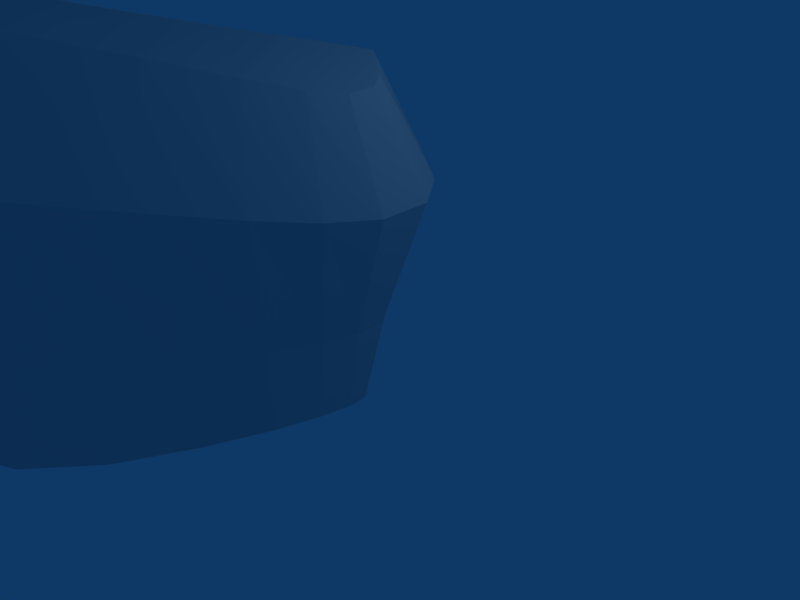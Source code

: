 # Source: paeyrae.blend  (saved by Blender 2.49.0; exported with 4.5.12 LTS)
import bpy
from mathutils import Matrix  # noqa: F401  (used for matrix-valued properties, if any)

bpy.ops.wm.read_factory_settings(use_empty=True)
scene = bpy.context.scene
scene.name = 'Scene'

# ---- collections
col_collection_1 = bpy.data.collections.new('Collection 1'); scene.collection.children.link(col_collection_1)

# ---- world
world_world = bpy.data.worlds.new('World'); scene.world = world_world
world_world.color = (0.05656, 0.2208, 0.4)
world_world.use_sun_shadow = False
world_world.sun_shadow_jitter_overblur = 0.0
world_world.cycles.sampling_method = 'MANUAL'
world_world.cycles.sample_map_resolution = 256

# ---- cameras
cam_camera = bpy.data.cameras.new('Camera')
cam_camera.passepartout_alpha = 0.2
cam_camera.clip_end = 100.0
cam_camera.lens = 35.0
cam_camera.ortho_scale = 7.314
cam_camera.show_passepartout = False
cam_camera.show_safe_areas = True
cam_camera.dof.focus_distance = 0.0
cam_camera.dof.aperture_fstop = 128.0

# ---- lights
light_spot = bpy.data.lights.new('Spot', 'POINT')
light_spot.transmission_factor = 0.0
light_spot.cutoff_distance = 30.0
light_spot.energy = 100.0
light_spot.shadow_buffer_clip_start = 1.001
light_spot.shadow_soft_size = 1.0
light_spot.shadow_maximum_resolution = 0.006
light_spot.use_absolute_resolution = True
light_spot.cycles.use_multiple_importance_sampling = False

# ---- meshes
me_mesh_002 = bpy.data.meshes.new('Mesh.002')
me_mesh_002.from_pydata([(-1.707, -1.098, -0.2103), (-1.344, -0.7192, -0.342), (-1.62, -1.169, 0.2638), (-1.276, -0.8111, 0.2099), (-0.9408, -0.5172, -0.454), (-0.903, -0.6241, 0.1647), (-0.5098, -0.4234, -0.5345), (-0.4911, -0.5345, 0.1309), (-0.06155, -0.3696, -0.5749), (-0.04482, -0.4809, 0.1134), (0.3928, -0.2875, -0.5709), (0.4239, -0.3962, 0.1164), (0.8421, -0.1088, -0.5224), (0.8991, -0.2072, 0.1418), (1.275, 0.2348, -0.4336), (1.353, 0.1524, 0.1871), (1.63, 0.628, -0.3302), (1.716, 0.555, 0.2382), (1.865, 0.9213, -0.2464), (1.957, 0.8555, 0.2793), (2.0, 1.131, -0.1928), (2.101, 1.08, 0.3067), (2.056, 1.275, -0.1698), (2.169, 1.257, 0.3204), (2.051, 1.368, -0.1717), (2.162, 1.408, 0.3188), (2.006, 1.429, -0.1904), (2.085, 1.511, 0.3036), (1.942, 1.472, -0.2167), (1.907, 1.631, 0.2703), (1.942, 1.472, -0.2167), (1.777, 1.201, -0.2794), (1.907, 1.631, 0.2703), (1.682, 1.262, 0.2328), (1.601, 0.9371, -0.3397), (1.51, 1.003, 0.2076), (1.405, 0.6862, -0.3991), (1.32, 0.7607, 0.1832), (1.177, 0.4554, -0.4575), (1.102, 0.5402, 0.1595), (0.9061, 0.2511, -0.5118), (0.8455, 0.3464, 0.1378), (0.5831, 0.08021, -0.5558), (0.5384, 0.1839, 0.1204), (0.1967, -0.05076, -0.5782), (0.1677, 0.05821, 0.112), (-0.2201, -0.1322, -0.5657), (-0.2367, -0.02079, 0.1185), (-0.6163, -0.1736, -0.5184), (-0.6259, -0.06148, 0.1401), (-0.9754, -0.1973, -0.4458), (-0.9843, -0.08511, 0.1733), (-1.281, -0.2254, -0.3618), (-1.299, -0.1141, 0.2131), (-1.515, -0.2801, -0.2833), (-1.562, -0.1755, 0.254), (-1.663, -0.3837, -0.2278), (-1.762, -0.3157, 0.2896), (-1.707, -0.5584, -0.2103), (-1.818, -0.5375, 0.3003), (-1.738, -0.808, -0.1975), (-1.849, -0.7829, 0.3063), (-1.832, -1.087, -0.1584), (-1.937, -1.047, 0.3241), (-1.943, -1.343, -0.1091), (-2.046, -1.297, 0.3471), (-2.03, -1.525, -0.06898), (-2.134, -1.482, 0.3666), (-2.048, -1.579, -0.06028), (-2.381, -2.213, 0.4252), (-1.955, -1.454, -0.1038), (-1.864, -1.52, 0.3093), (-1.707, -1.098, -0.2103), (-1.62, -1.169, 0.2638), (-1.62, -1.169, 0.2638), (-1.276, -0.8111, 0.2099), (-1.426, -1.328, 1.143), (-1.125, -1.015, 1.185), (-0.903, -0.6241, 0.1647), (-0.8191, -0.8617, 1.219), (-0.4911, -0.5345, 0.1309), (-0.4495, -0.7813, 1.247), (-0.04482, -0.4809, 0.1134), (-0.007643, -0.7282, 1.262), (0.4239, -0.3962, 0.1164), (0.493, -0.6377, 1.256), (0.8991, -0.2072, 0.1418), (1.026, -0.4259, 1.223), (1.353, 0.1524, 0.1871), (1.524, -0.03052, 1.165), (1.716, 0.555, 0.2382), (1.907, 0.393, 1.105), (1.957, 0.8555, 0.2793), (2.16, 0.7093, 1.057), (2.101, 1.08, 0.3067), (2.325, 0.9664, 1.022), (2.169, 1.257, 0.3204), (2.422, 1.216, 1.0), (2.162, 1.408, 0.3188), (2.407, 1.496, 1.003), (2.085, 1.511, 0.3036), (2.26, 1.694, 1.036), (1.907, 1.631, 0.2703), (1.829, 1.985, 1.118), (1.907, 1.631, 0.2703), (1.682, 1.262, 0.2328), (1.829, 1.985, 1.118), (1.471, 1.396, 1.173), (1.51, 1.003, 0.2076), (1.307, 1.149, 1.193), (1.32, 0.7607, 0.1832), (1.132, 0.9262, 1.212), (1.102, 0.5402, 0.1595), (0.9371, 0.7288, 1.23), (0.8455, 0.3464, 0.1378), (0.7109, 0.5579, 1.246), (0.5384, 0.1839, 0.1204), (0.4392, 0.4142, 1.258), (0.1677, 0.05821, 0.112), (0.1033, 0.3004, 1.263), (-0.2367, -0.02079, 0.1185), (-0.2738, 0.2267, 1.255), (-0.6259, -0.06148, 0.1401), (-0.6471, 0.1877, 1.233), (-0.9843, -0.08511, 0.1733), (-1.004, 0.1641, 1.199), (-1.299, -0.1141, 0.2131), (-1.339, 0.1333, 1.156), (-1.562, -0.1755, 0.254), (-1.666, 0.05692, 1.103), (-1.762, -0.3157, 0.2896), (-1.982, -0.1646, 1.042), (-1.818, -0.5375, 0.3003), (-2.064, -0.4912, 1.024), (-1.849, -0.7829, 0.3063), (-2.094, -0.727, 1.017), (-1.937, -1.047, 0.3241), (-2.17, -0.9571, 1.0), (-2.046, -1.297, 0.3471), (-2.273, -1.193, 0.9761), (-2.134, -1.482, 0.3666), (-2.366, -1.388, 0.9533), (-2.381, -2.213, 0.4252), (-3.12, -3.621, 0.7378), (-1.864, -1.52, 0.3093), (-1.661, -1.666, 1.104), (-1.62, -1.169, 0.2638), (-1.426, -1.328, 1.143), (-1.426, -1.328, 1.143), (-1.125, -1.015, 1.185), (-1.62, -1.169, 1.62), (-1.276, -0.8111, 1.738), (-0.8191, -0.8617, 1.219), (-0.903, -0.6241, 1.838), (-0.4495, -0.7813, 1.247), (-0.4911, -0.5345, 1.912), (-0.007643, -0.7282, 1.262), (-0.04482, -0.4809, 1.951), (0.493, -0.6377, 1.256), (0.4239, -0.3962, 1.944), (1.026, -0.4259, 1.223), (0.8991, -0.2072, 1.888), (1.524, -0.03052, 1.165), (1.353, 0.1524, 1.788), (1.907, 0.393, 1.105), (1.716, 0.555, 1.676), (2.16, 0.7093, 1.057), (1.957, 0.8555, 1.586), (2.325, 0.9664, 1.022), (2.101, 1.08, 1.525), (2.422, 1.216, 1.0), (2.169, 1.257, 1.495), (2.407, 1.496, 1.003), (2.162, 1.408, 1.499), (2.26, 1.694, 1.036), (2.085, 1.511, 1.532), (1.829, 1.985, 1.118), (1.907, 1.631, 1.605), (1.829, 1.985, 1.118), (1.471, 1.396, 1.173), (1.907, 1.631, 1.605), (1.682, 1.262, 1.688), (1.307, 1.149, 1.193), (1.51, 1.003, 1.743), (1.132, 0.9262, 1.212), (1.32, 0.7607, 1.797), (0.9371, 0.7288, 1.23), (1.102, 0.5402, 1.849), (0.7109, 0.5579, 1.246), (0.8455, 0.3464, 1.897), (0.4392, 0.4142, 1.258), (0.5384, 0.1839, 1.935), (0.1033, 0.3004, 1.263), (0.1677, 0.05821, 1.954), (-0.2738, 0.2267, 1.255), (-0.2367, -0.02079, 1.939), (-0.6471, 0.1877, 1.233), (-0.6259, -0.06148, 1.892), (-1.004, 0.1641, 1.199), (-0.9843, -0.08511, 1.819), (-1.339, 0.1333, 1.156), (-1.299, -0.1141, 1.731), (-1.666, 0.05692, 1.103), (-1.562, -0.1755, 1.641), (-1.982, -0.1646, 1.042), (-1.762, -0.3157, 1.563), (-2.064, -0.4912, 1.024), (-1.818, -0.5375, 1.539), (-2.094, -0.727, 1.017), (-1.849, -0.7829, 1.526), (-2.17, -0.9571, 1.0), (-1.937, -1.047, 1.487), (-2.273, -1.193, 0.9761), (-2.046, -1.297, 1.436), (-2.366, -1.388, 0.9533), (-2.134, -1.482, 1.393), (-3.12, -3.621, 0.7378), (-2.381, -2.213, 1.265), (-1.661, -1.666, 1.104), (-1.864, -1.52, 1.52), (-1.426, -1.328, 1.143), (-1.62, -1.169, 1.62), (-2.134, -1.482, 1.393), (-2.381, -2.213, 1.265), (-1.864, -1.52, 1.52), (-2.046, -1.297, 1.436), (-1.62, -1.169, 1.62), (-1.937, -1.047, 1.487), (2.085, 1.511, 1.532), (1.907, 1.631, 1.605), (1.682, 1.262, 1.688), (-1.849, -0.7829, 1.526), (-1.276, -0.8111, 1.738), (-1.818, -0.5375, 1.539), (2.162, 1.408, 1.499), (2.169, 1.257, 1.495), (2.101, 1.08, 1.525), (1.957, 0.8555, 1.586), (1.51, 1.003, 1.743), (1.716, 0.555, 1.676), (1.32, 0.7607, 1.797), (1.353, 0.1524, 1.788), (1.102, 0.5402, 1.849), (0.8455, 0.3464, 1.897), (0.8991, -0.2072, 1.888), (0.5384, 0.1839, 1.935), (0.4239, -0.3962, 1.944), (0.1677, 0.05821, 1.954), (-0.04482, -0.4809, 1.951), (-0.2367, -0.02079, 1.939), (-0.4911, -0.5345, 1.912), (-0.6259, -0.06148, 1.892), (-0.903, -0.6241, 1.838), (-0.9843, -0.08511, 1.819), (-1.299, -0.1141, 1.731), (-1.562, -0.1755, 1.641), (-1.762, -0.3157, 1.563), (-2.03, -1.525, -0.06898), (-1.955, -1.454, -0.1038), (-2.048, -1.579, -0.06028), (-1.943, -1.343, -0.1091), (-1.707, -1.098, -0.2103), (-1.832, -1.087, -0.1584), (-1.738, -0.808, -0.1975), (-1.344, -0.7192, -0.342), (-1.707, -0.5584, -0.2103), (2.006, 1.429, -0.1904), (1.777, 1.201, -0.2794), (1.942, 1.472, -0.2167), (2.051, 1.368, -0.1717), (2.056, 1.275, -0.1698), (2.0, 1.131, -0.1928), (1.865, 0.9213, -0.2464), (1.601, 0.9371, -0.3397), (1.63, 0.628, -0.3302), (1.405, 0.6862, -0.3991), (1.275, 0.2348, -0.4336), (1.177, 0.4554, -0.4575), (0.9061, 0.2511, -0.5118), (0.8421, -0.1088, -0.5224), (0.5831, 0.08021, -0.5558), (0.3928, -0.2875, -0.5709), (0.1967, -0.05076, -0.5782), (-0.06155, -0.3696, -0.5749), (-0.2201, -0.1322, -0.5657), (-0.5098, -0.4234, -0.5345), (-0.6163, -0.1736, -0.5184), (-0.9408, -0.5172, -0.454), (-0.9754, -0.1973, -0.4458), (-1.281, -0.2254, -0.3618), (-1.515, -0.2801, -0.2833), (-1.663, -0.3837, -0.2278)], [], [(0, 1, 2), (1, 3, 2), (1, 4, 3), (4, 5, 3), (4, 6, 5), (6, 7, 5), (6, 8, 7), (8, 9, 7), (8, 10, 9), (10, 11, 9), (10, 12, 11), (12, 13, 11), (12, 14, 13), (14, 15, 13), (14, 16, 15), (16, 17, 15), (16, 18, 17), (18, 19, 17), (18, 20, 19), (20, 21, 19), (20, 22, 21), (22, 23, 21), (22, 24, 23), (24, 25, 23), (24, 26, 25), (26, 27, 25), (26, 28, 27), (28, 29, 27), (30, 31, 32), (31, 33, 32), (31, 34, 33), (34, 35, 33), (34, 36, 35), (36, 37, 35), (36, 38, 37), (38, 39, 37), (38, 40, 39), (40, 41, 39), (40, 42, 41), (42, 43, 41), (42, 44, 43), (44, 45, 43), (44, 46, 45), (46, 47, 45), (46, 48, 47), (48, 49, 47), (48, 50, 49), (50, 51, 49), (50, 52, 51), (52, 53, 51), (52, 54, 53), (54, 55, 53), (54, 56, 55), (56, 57, 55), (56, 58, 57), (58, 59, 57), (58, 60, 59), (60, 61, 59), (60, 62, 61), (62, 63, 61), (62, 64, 63), (64, 65, 63), (64, 66, 65), (66, 67, 65), (66, 68, 67), (68, 69, 67), (68, 70, 69), (70, 71, 69), (70, 72, 71), (72, 73, 71), (74, 75, 76), (75, 77, 76), (75, 78, 77), (78, 79, 77), (78, 80, 79), (80, 81, 79), (80, 82, 81), (82, 83, 81), (82, 84, 83), (84, 85, 83), (84, 86, 85), (86, 87, 85), (86, 88, 87), (88, 89, 87), (88, 90, 89), (90, 91, 89), (90, 92, 91), (92, 93, 91), (92, 94, 93), (94, 95, 93), (94, 96, 95), (96, 97, 95), (96, 98, 97), (98, 99, 97), (98, 100, 99), (100, 101, 99), (100, 102, 101), (102, 103, 101), (104, 105, 106), (105, 107, 106), (105, 108, 107), (108, 109, 107), (108, 110, 109), (110, 111, 109), (110, 112, 111), (112, 113, 111), (112, 114, 113), (114, 115, 113), (114, 116, 115), (116, 117, 115), (116, 118, 117), (118, 119, 117), (118, 120, 119), (120, 121, 119), (120, 122, 121), (122, 123, 121), (122, 124, 123), (124, 125, 123), (124, 126, 125), (126, 127, 125), (126, 128, 127), (128, 129, 127), (128, 130, 129), (130, 131, 129), (130, 132, 131), (132, 133, 131), (132, 134, 133), (134, 135, 133), (134, 136, 135), (136, 137, 135), (136, 138, 137), (138, 139, 137), (138, 140, 139), (140, 141, 139), (140, 142, 141), (142, 143, 141), (142, 144, 143), (144, 145, 143), (144, 146, 145), (146, 147, 145), (148, 149, 150), (149, 151, 150), (149, 152, 151), (152, 153, 151), (152, 154, 153), (154, 155, 153), (154, 156, 155), (156, 157, 155), (156, 158, 157), (158, 159, 157), (158, 160, 159), (160, 161, 159), (160, 162, 161), (162, 163, 161), (162, 164, 163), (164, 165, 163), (164, 166, 165), (166, 167, 165), (166, 168, 167), (168, 169, 167), (168, 170, 169), (170, 171, 169), (170, 172, 171), (172, 173, 171), (172, 174, 173), (174, 175, 173), (174, 176, 175), (176, 177, 175), (178, 179, 180), (179, 181, 180), (179, 182, 181), (182, 183, 181), (182, 184, 183), (184, 185, 183), (184, 186, 185), (186, 187, 185), (186, 188, 187), (188, 189, 187), (188, 190, 189), (190, 191, 189), (190, 192, 191), (192, 193, 191), (192, 194, 193), (194, 195, 193), (194, 196, 195), (196, 197, 195), (196, 198, 197), (198, 199, 197), (198, 200, 199), (200, 201, 199), (200, 202, 201), (202, 203, 201), (202, 204, 203), (204, 205, 203), (204, 206, 205), (206, 207, 205), (206, 208, 207), (208, 209, 207), (208, 210, 209), (210, 211, 209), (210, 212, 211), (212, 213, 211), (212, 214, 213), (214, 215, 213), (214, 216, 215), (216, 217, 215), (216, 218, 217), (218, 219, 217), (218, 220, 219), (220, 221, 219), (222, 223, 224), (225, 222, 224), (225, 224, 226), (227, 225, 226), (228, 229, 230), (231, 227, 226), (231, 226, 232), (233, 231, 232), (234, 228, 230), (235, 234, 230), (236, 235, 230), (237, 236, 230), (237, 230, 238), (239, 237, 238), (239, 238, 240), (241, 239, 240), (241, 240, 242), (241, 242, 243), (244, 241, 243), (244, 243, 245), (246, 244, 245), (246, 245, 247), (248, 246, 247), (248, 247, 249), (250, 248, 249), (250, 249, 251), (252, 250, 251), (252, 251, 253), (252, 253, 254), (232, 252, 254), (233, 232, 254), (233, 254, 255), (233, 255, 256), (257, 258, 259), (260, 258, 257), (260, 261, 258), (262, 261, 260), (263, 261, 262), (263, 264, 261), (265, 264, 263), (266, 267, 268), (269, 267, 266), (270, 267, 269), (271, 267, 270), (272, 267, 271), (272, 273, 267), (274, 273, 272), (274, 275, 273), (276, 275, 274), (276, 277, 275), (276, 278, 277), (279, 278, 276), (279, 280, 278), (281, 280, 279), (281, 282, 280), (283, 282, 281), (283, 284, 282), (285, 284, 283), (285, 286, 284), (287, 286, 285), (287, 288, 286), (287, 289, 288), (264, 289, 287), (264, 290, 289), (265, 290, 264), (265, 291, 290)])
_uv = me_mesh_002.uv_layers.new(name='UVTex')
_uv.uv.foreach_set('vector', [0.0, 1.0, 0.02857, 1.0, 0.0, 0.7416, 0.02857, 1.0, 0.03837, 0.7416, 0.0, 0.7416, 0.02857, 1.0, 0.05714, 1.0, 0.03837, 0.7416, 0.05714, 1.0, 0.0706, 0.7416, 0.03837, 0.7416, 0.05714, 1.0, 0.08571, 1.0, 0.0706, 0.7416, 0.08571, 1.0, 0.1032, 0.7416, 0.0706, 0.7416, 0.08571, 1.0, 0.1143, 1.0, 0.1032, 0.7416, 0.1143, 1.0, 0.1379, 0.7416, 0.1032, 0.7416, 0.1143, 1.0, 0.1429, 1.0, 0.1379, 0.7416, 0.1429, 1.0, 0.1747, 0.7416, 0.1379, 0.7416, 0.1429, 1.0, 0.1714, 1.0, 0.1747, 0.7416, 0.1714, 1.0, 0.2142, 0.7416, 0.1747, 0.7416, 0.1714, 1.0, 0.2, 1.0, 0.2142, 0.7416, 0.2, 1.0, 0.259, 0.7416, 0.2142, 0.7416, 0.2, 1.0, 0.2286, 1.0, 0.259, 0.7416, 0.2286, 1.0, 0.3009, 0.7416, 0.259, 0.7416, 0.2286, 1.0, 0.2571, 1.0, 0.3009, 0.7416, 0.2571, 1.0, 0.3307, 0.7416, 0.3009, 0.7416, 0.2571, 1.0, 0.2857, 1.0, 0.3307, 0.7416, 0.2857, 1.0, 0.3513, 0.7416, 0.3307, 0.7416, 0.2857, 1.0, 0.3143, 1.0, 0.3513, 0.7416, 0.3143, 1.0, 0.3659, 0.7416, 0.3513, 0.7416, 0.3143, 1.0, 0.3429, 1.0, 0.3659, 0.7416, 0.3429, 1.0, 0.3776, 0.7416, 0.3659, 0.7416, 0.3429, 1.0, 0.3714, 1.0, 0.3776, 0.7416, 0.3714, 1.0, 0.3875, 0.7416, 0.3776, 0.7416, 0.3714, 1.0, 0.4, 1.0, 0.3875, 0.7416, 0.4, 1.0, 0.4042, 0.7416, 0.3875, 0.7416, 0.4, 1.0, 0.4286, 1.0, 0.4042, 0.7416, 0.4286, 1.0, 0.4376, 0.7416, 0.4042, 0.7416, 0.4286, 1.0, 0.4571, 1.0, 0.4376, 0.7416, 0.4571, 1.0, 0.4616, 0.7416, 0.4376, 0.7416, 0.4571, 1.0, 0.4857, 1.0, 0.4616, 0.7416, 0.4857, 1.0, 0.4854, 0.7416, 0.4616, 0.7416, 0.4857, 1.0, 0.5143, 1.0, 0.4854, 0.7416, 0.5143, 1.0, 0.5093, 0.7416, 0.4854, 0.7416, 0.5143, 1.0, 0.5429, 1.0, 0.5093, 0.7416, 0.5429, 1.0, 0.5342, 0.7416, 0.5093, 0.7416, 0.5429, 1.0, 0.5714, 1.0, 0.5342, 0.7416, 0.5714, 1.0, 0.5611, 0.7416, 0.5342, 0.7416, 0.5714, 1.0, 0.6, 1.0, 0.5611, 0.7416, 0.6, 1.0, 0.5913, 0.7416, 0.5611, 0.7416, 0.6, 1.0, 0.6286, 1.0, 0.5913, 0.7416, 0.6286, 1.0, 0.6232, 0.7416, 0.5913, 0.7416, 0.6286, 1.0, 0.6571, 1.0, 0.6232, 0.7416, 0.6571, 1.0, 0.6534, 0.7416, 0.6232, 0.7416, 0.6571, 1.0, 0.6857, 1.0, 0.6534, 0.7416, 0.6857, 1.0, 0.6812, 0.7416, 0.6534, 0.7416, 0.6857, 1.0, 0.7143, 1.0, 0.6812, 0.7416, 0.7143, 1.0, 0.7056, 0.7416, 0.6812, 0.7416, 0.7143, 1.0, 0.7429, 1.0, 0.7056, 0.7416, 0.7429, 1.0, 0.7265, 0.7416, 0.7056, 0.7416, 0.7429, 1.0, 0.7714, 1.0, 0.7265, 0.7416, 0.7714, 1.0, 0.7453, 0.7416, 0.7265, 0.7416, 0.7714, 1.0, 0.8, 1.0, 0.7453, 0.7416, 0.8, 1.0, 0.763, 0.7416, 0.7453, 0.7416, 0.8, 1.0, 0.8286, 1.0, 0.763, 0.7416, 0.8286, 1.0, 0.7821, 0.7416, 0.763, 0.7416, 0.8286, 1.0, 0.8571, 1.0, 0.7821, 0.7416, 0.8571, 1.0, 0.8036, 0.7416, 0.7821, 0.7416, 0.8571, 1.0, 0.8857, 1.0, 0.8036, 0.7416, 0.8857, 1.0, 0.8247, 0.7416, 0.8036, 0.7416, 0.8857, 1.0, 0.9143, 1.0, 0.8247, 0.7416, 0.9143, 1.0, 0.8406, 0.7416, 0.8247, 0.7416, 0.9143, 1.0, 0.9429, 1.0, 0.8406, 0.7416, 0.9429, 1.0, 0.9002, 0.7416, 0.8406, 0.7416, 0.9429, 1.0, 0.9714, 1.0, 0.9002, 0.7416, 0.9714, 1.0, 0.967, 0.7416, 0.9002, 0.7416, 0.9714, 1.0, 1.0, 1.0, 0.967, 0.7416, 1.0, 1.0, 1.0, 0.7416, 0.967, 0.7416, 0.0, 0.7416, 0.03837, 0.7416, 0.0, 0.2974, 0.03837, 0.7416, 0.0254, 0.2974, 0.0, 0.2974, 0.03837, 0.7416, 0.0706, 0.7416, 0.0254, 0.2974, 0.0706, 0.7416, 0.04545, 0.2974, 0.0254, 0.2974, 0.0706, 0.7416, 0.1032, 0.7416, 0.04545, 0.2974, 0.1032, 0.7416, 0.0676, 0.2974, 0.04545, 0.2974, 0.1032, 0.7416, 0.1379, 0.7416, 0.0676, 0.2974, 0.1379, 0.7416, 0.09365, 0.2974, 0.0676, 0.2974, 0.1379, 0.7416, 0.1747, 0.7416, 0.09365, 0.2974, 0.1747, 0.7416, 0.1234, 0.2974, 0.09365, 0.2974, 0.1747, 0.7416, 0.2142, 0.7416, 0.1234, 0.2974, 0.2142, 0.7416, 0.157, 0.2974, 0.1234, 0.2974, 0.2142, 0.7416, 0.259, 0.7416, 0.157, 0.2974, 0.259, 0.7416, 0.1943, 0.2974, 0.157, 0.2974, 0.259, 0.7416, 0.3009, 0.7416, 0.1943, 0.2974, 0.3009, 0.7416, 0.2277, 0.2974, 0.1943, 0.2974, 0.3009, 0.7416, 0.3307, 0.7416, 0.2277, 0.2974, 0.3307, 0.7416, 0.2514, 0.2974, 0.2277, 0.2974, 0.3307, 0.7416, 0.3513, 0.7416, 0.2514, 0.2974, 0.3513, 0.7416, 0.2693, 0.2974, 0.2514, 0.2974, 0.3513, 0.7416, 0.3659, 0.7416, 0.2693, 0.2974, 0.3659, 0.7416, 0.285, 0.2974, 0.2693, 0.2974, 0.3659, 0.7416, 0.3776, 0.7416, 0.285, 0.2974, 0.3776, 0.7416, 0.3014, 0.2974, 0.285, 0.2974, 0.3776, 0.7416, 0.3875, 0.7416, 0.3014, 0.2974, 0.3875, 0.7416, 0.3158, 0.2974, 0.3014, 0.2974, 0.3875, 0.7416, 0.4042, 0.7416, 0.3158, 0.2974, 0.4042, 0.7416, 0.3463, 0.2974, 0.3158, 0.2974, 0.4042, 0.7416, 0.4376, 0.7416, 0.3463, 0.2974, 0.4376, 0.7416, 0.3866, 0.2974, 0.3463, 0.2974, 0.4376, 0.7416, 0.4616, 0.7416, 0.3866, 0.2974, 0.4616, 0.7416, 0.404, 0.2974, 0.3866, 0.2974, 0.4616, 0.7416, 0.4854, 0.7416, 0.404, 0.2974, 0.4854, 0.7416, 0.4206, 0.2974, 0.404, 0.2974, 0.4854, 0.7416, 0.5093, 0.7416, 0.4206, 0.2974, 0.5093, 0.7416, 0.4368, 0.2974, 0.4206, 0.2974, 0.5093, 0.7416, 0.5342, 0.7416, 0.4368, 0.2974, 0.5342, 0.7416, 0.4534, 0.2974, 0.4368, 0.2974, 0.5342, 0.7416, 0.5611, 0.7416, 0.4534, 0.2974, 0.5611, 0.7416, 0.4714, 0.2974, 0.4534, 0.2974, 0.5611, 0.7416, 0.5913, 0.7416, 0.4714, 0.2974, 0.5913, 0.7416, 0.4922, 0.2974, 0.4714, 0.2974, 0.5913, 0.7416, 0.6232, 0.7416, 0.4922, 0.2974, 0.6232, 0.7416, 0.5147, 0.2974, 0.4922, 0.2974, 0.6232, 0.7416, 0.6534, 0.7416, 0.5147, 0.2974, 0.6534, 0.7416, 0.5366, 0.2974, 0.5147, 0.2974, 0.6534, 0.7416, 0.6812, 0.7416, 0.5366, 0.2974, 0.6812, 0.7416, 0.5576, 0.2974, 0.5366, 0.2974, 0.6812, 0.7416, 0.7056, 0.7416, 0.5576, 0.2974, 0.7056, 0.7416, 0.5773, 0.2974, 0.5576, 0.2974, 0.7056, 0.7416, 0.7265, 0.7416, 0.5773, 0.2974, 0.7265, 0.7416, 0.5969, 0.2974, 0.5773, 0.2974, 0.7265, 0.7416, 0.7453, 0.7416, 0.5969, 0.2974, 0.7453, 0.7416, 0.6195, 0.2974, 0.5969, 0.2974, 0.7453, 0.7416, 0.763, 0.7416, 0.6195, 0.2974, 0.763, 0.7416, 0.6392, 0.2974, 0.6195, 0.2974, 0.763, 0.7416, 0.7821, 0.7416, 0.6392, 0.2974, 0.7821, 0.7416, 0.6532, 0.2974, 0.6392, 0.2974, 0.7821, 0.7416, 0.8036, 0.7416, 0.6532, 0.2974, 0.8036, 0.7416, 0.6674, 0.2974, 0.6532, 0.2974, 0.8036, 0.7416, 0.8247, 0.7416, 0.6674, 0.2974, 0.8247, 0.7416, 0.6824, 0.2974, 0.6674, 0.2974, 0.8247, 0.7416, 0.8406, 0.7416, 0.6824, 0.2974, 0.8406, 0.7416, 0.6951, 0.2974, 0.6824, 0.2974, 0.8406, 0.7416, 0.9002, 0.7416, 0.6951, 0.2974, 0.9002, 0.7416, 0.8331, 0.2974, 0.6951, 0.2974, 0.9002, 0.7416, 0.967, 0.7416, 0.8331, 0.2974, 0.967, 0.7416, 0.9759, 0.2974, 0.8331, 0.2974, 0.967, 0.7416, 1.0, 0.7416, 0.9759, 0.2974, 1.0, 0.7416, 1.0, 0.2974, 0.9759, 0.2974, 0.0, 0.2974, 0.0254, 0.2974, 0.0, 0.0, 0.0254, 0.2974, 0.03837, 0.0, 0.0, 0.0, 0.0254, 0.2974, 0.04545, 0.2974, 0.03837, 0.0, 0.04545, 0.2974, 0.0706, 0.0, 0.03837, 0.0, 0.04545, 0.2974, 0.0676, 0.2974, 0.0706, 0.0, 0.0676, 0.2974, 0.1032, 0.0, 0.0706, 0.0, 0.0676, 0.2974, 0.09365, 0.2974, 0.1032, 0.0, 0.09365, 0.2974, 0.1379, 0.0, 0.1032, 0.0, 0.09365, 0.2974, 0.1234, 0.2974, 0.1379, 0.0, 0.1234, 0.2974, 0.1747, 0.0, 0.1379, 0.0, 0.1234, 0.2974, 0.157, 0.2974, 0.1747, 0.0, 0.157, 0.2974, 0.2142, 0.0, 0.1747, 0.0, 0.157, 0.2974, 0.1943, 0.2974, 0.2142, 0.0, 0.1943, 0.2974, 0.259, 0.0, 0.2142, 0.0, 0.1943, 0.2974, 0.2277, 0.2974, 0.259, 0.0, 0.2277, 0.2974, 0.3009, 0.0, 0.259, 0.0, 0.2277, 0.2974, 0.2514, 0.2974, 0.3009, 0.0, 0.2514, 0.2974, 0.3307, 0.0, 0.3009, 0.0, 0.2514, 0.2974, 0.2693, 0.2974, 0.3307, 0.0, 0.2693, 0.2974, 0.3513, 0.0, 0.3307, 0.0, 0.2693, 0.2974, 0.285, 0.2974, 0.3513, 0.0, 0.285, 0.2974, 0.3659, 0.0, 0.3513, 0.0, 0.285, 0.2974, 0.3014, 0.2974, 0.3659, 0.0, 0.3014, 0.2974, 0.3776, 0.0, 0.3659, 0.0, 0.3014, 0.2974, 0.3158, 0.2974, 0.3776, 0.0, 0.3158, 0.2974, 0.3875, 0.0, 0.3776, 0.0, 0.3158, 0.2974, 0.3463, 0.2974, 0.3875, 0.0, 0.3463, 0.2974, 0.4042, 0.0, 0.3875, 0.0, 0.3463, 0.2974, 0.3866, 0.2974, 0.4042, 0.0, 0.3866, 0.2974, 0.4376, 0.0, 0.4042, 0.0, 0.3866, 0.2974, 0.404, 0.2974, 0.4376, 0.0, 0.404, 0.2974, 0.4616, 0.0, 0.4376, 0.0, 0.404, 0.2974, 0.4206, 0.2974, 0.4616, 0.0, 0.4206, 0.2974, 0.4854, 0.0, 0.4616, 0.0, 0.4206, 0.2974, 0.4368, 0.2974, 0.4854, 0.0, 0.4368, 0.2974, 0.5093, 0.0, 0.4854, 0.0, 0.4368, 0.2974, 0.4534, 0.2974, 0.5093, 0.0, 0.4534, 0.2974, 0.5342, 0.0, 0.5093, 0.0, 0.4534, 0.2974, 0.4714, 0.2974, 0.5342, 0.0, 0.4714, 0.2974, 0.5611, 0.0, 0.5342, 0.0, 0.4714, 0.2974, 0.4922, 0.2974, 0.5611, 0.0, 0.4922, 0.2974, 0.5913, 0.0, 0.5611, 0.0, 0.4922, 0.2974, 0.5147, 0.2974, 0.5913, 0.0, 0.5147, 0.2974, 0.6232, 0.0, 0.5913, 0.0, 0.5147, 0.2974, 0.5366, 0.2974, 0.6232, 0.0, 0.5366, 0.2974, 0.6534, 0.0, 0.6232, 0.0, 0.5366, 0.2974, 0.5576, 0.2974, 0.6534, 0.0, 0.5576, 0.2974, 0.6812, 0.0, 0.6534, 0.0, 0.5576, 0.2974, 0.5773, 0.2974, 0.6812, 0.0, 0.5773, 0.2974, 0.7056, 0.0, 0.6812, 0.0, 0.5773, 0.2974, 0.5969, 0.2974, 0.7056, 0.0, 0.5969, 0.2974, 0.7265, 0.0, 0.7056, 0.0, 0.5969, 0.2974, 0.6195, 0.2974, 0.7265, 0.0, 0.6195, 0.2974, 0.7453, 0.0, 0.7265, 0.0, 0.6195, 0.2974, 0.6392, 0.2974, 0.7453, 0.0, 0.6392, 0.2974, 0.763, 0.0, 0.7453, 0.0, 0.6392, 0.2974, 0.6532, 0.2974, 0.763, 0.0, 0.6532, 0.2974, 0.7821, 0.0, 0.763, 0.0, 0.6532, 0.2974, 0.6674, 0.2974, 0.7821, 0.0, 0.6674, 0.2974, 0.8036, 0.0, 0.7821, 0.0, 0.6674, 0.2974, 0.6824, 0.2974, 0.8036, 0.0, 0.6824, 0.2974, 0.8247, 0.0, 0.8036, 0.0, 0.6824, 0.2974, 0.6951, 0.2974, 0.8247, 0.0, 0.6951, 0.2974, 0.8406, 0.0, 0.8247, 0.0, 0.6951, 0.2974, 0.8331, 0.2974, 0.8406, 0.0, 0.8331, 0.2974, 0.9002, 0.0, 0.8406, 0.0, 0.8331, 0.2974, 0.9759, 0.2974, 0.9002, 0.0, 0.9759, 0.2974, 0.967, 0.0, 0.9002, 0.0, 0.9759, 0.2974, 1.0, 0.2974, 0.967, 0.0, 1.0, 0.2974, 1.0, 0.0, 0.967, 0.0, 0.05415, 0.81, 0.0, 1.0, 0.1136, 0.8197, 0.07363, 0.7617, 0.05415, 0.81, 0.1136, 0.8197, 0.07363, 0.7617, 0.1136, 0.8197, 0.1673, 0.7285, 0.09754, 0.6966, 0.07363, 0.7617, 0.1673, 0.7285, 0.9815, 0.03126, 0.9423, 0.0, 0.8929, 0.09613, 0.1169, 0.628, 0.09754, 0.6966, 0.1673, 0.7285, 0.1169, 0.628, 0.1673, 0.7285, 0.2428, 0.6353, 0.1238, 0.5642, 0.1169, 0.628, 0.2428, 0.6353, 0.9983, 0.05807, 0.9815, 0.03126, 0.8929, 0.09613, 1.0, 0.09744, 0.9983, 0.05807, 0.8929, 0.09613, 0.9851, 0.1434, 1.0, 0.09744, 0.8929, 0.09613, 0.9533, 0.2018, 0.9851, 0.1434, 0.8929, 0.09613, 0.9533, 0.2018, 0.8929, 0.09613, 0.8551, 0.1634, 0.9004, 0.28, 0.9533, 0.2018, 0.8551, 0.1634, 0.9004, 0.28, 0.8551, 0.1634, 0.8134, 0.2264, 0.8205, 0.3847, 0.9004, 0.28, 0.8134, 0.2264, 0.8205, 0.3847, 0.8134, 0.2264, 0.7655, 0.2838, 0.8205, 0.3847, 0.7655, 0.2838, 0.7091, 0.3342, 0.7208, 0.4782, 0.8205, 0.3847, 0.7091, 0.3342, 0.7208, 0.4782, 0.7091, 0.3342, 0.6416, 0.3765, 0.6164, 0.5274, 0.7208, 0.4782, 0.6416, 0.3765, 0.6164, 0.5274, 0.6416, 0.3765, 0.5601, 0.4092, 0.5134, 0.5494, 0.6164, 0.5274, 0.5601, 0.4092, 0.5134, 0.5494, 0.5601, 0.4092, 0.4712, 0.4298, 0.4153, 0.5634, 0.5134, 0.5494, 0.4712, 0.4298, 0.4153, 0.5634, 0.4712, 0.4298, 0.3857, 0.4403, 0.3248, 0.5867, 0.4153, 0.5634, 0.3857, 0.4403, 0.3248, 0.5867, 0.3857, 0.4403, 0.3069, 0.4465, 0.3248, 0.5867, 0.3069, 0.4465, 0.2378, 0.454, 0.2428, 0.6353, 0.3248, 0.5867, 0.2378, 0.454, 0.1238, 0.5642, 0.2428, 0.6353, 0.2378, 0.454, 0.1238, 0.5642, 0.2378, 0.454, 0.1799, 0.47, 0.1238, 0.5642, 0.1799, 0.47, 0.136, 0.5065, 0.004463, 0.9822, 0.02272, 0.959, 0.0, 1.0, 0.02556, 0.9228, 0.02272, 0.959, 0.004463, 0.9822, 0.02556, 0.9228, 0.08317, 0.8422, 0.02272, 0.959, 0.05274, 0.8388, 0.08317, 0.8422, 0.02556, 0.9228, 0.07546, 0.7473, 0.08317, 0.8422, 0.05274, 0.8388, 0.07546, 0.7473, 0.1717, 0.7182, 0.08317, 0.8422, 0.08317, 0.6655, 0.1717, 0.7182, 0.07546, 0.7473, 0.988, 0.01428, 0.932, 0.08876, 0.9722, 0.0, 0.9988, 0.03401, 0.932, 0.08876, 0.988, 0.01428, 1.0, 0.06466, 0.932, 0.08876, 0.9988, 0.03401, 0.9865, 0.1117, 0.932, 0.08876, 1.0, 0.06466, 0.9536, 0.1805, 0.932, 0.08876, 0.9865, 0.1117, 0.9536, 0.1805, 0.8893, 0.1753, 0.932, 0.08876, 0.8963, 0.2767, 0.8893, 0.1753, 0.9536, 0.1805, 0.8963, 0.2767, 0.8414, 0.2576, 0.8893, 0.1753, 0.8099, 0.4055, 0.8414, 0.2576, 0.8963, 0.2767, 0.8099, 0.4055, 0.7858, 0.3332, 0.8414, 0.2576, 0.8099, 0.4055, 0.7199, 0.4002, 0.7858, 0.3332, 0.7043, 0.5181, 0.7199, 0.4002, 0.8099, 0.4055, 0.7043, 0.5181, 0.6412, 0.4562, 0.7199, 0.4002, 0.5948, 0.5767, 0.6412, 0.4562, 0.7043, 0.5181, 0.5948, 0.5767, 0.547, 0.4991, 0.6412, 0.4562, 0.4841, 0.6036, 0.547, 0.4991, 0.5948, 0.5767, 0.4841, 0.6036, 0.4455, 0.5258, 0.547, 0.4991, 0.3749, 0.6212, 0.4455, 0.5258, 0.4841, 0.6036, 0.3749, 0.6212, 0.3489, 0.5394, 0.4455, 0.5258, 0.2698, 0.652, 0.3489, 0.5394, 0.3749, 0.6212, 0.2698, 0.652, 0.2614, 0.5471, 0.3489, 0.5394, 0.2698, 0.652, 0.187, 0.5563, 0.2614, 0.5471, 0.1717, 0.7182, 0.187, 0.5563, 0.2698, 0.652, 0.1717, 0.7182, 0.1298, 0.5743, 0.187, 0.5563, 0.08317, 0.6655, 0.1298, 0.5743, 0.1717, 0.7182, 0.08317, 0.6655, 0.09385, 0.6082, 0.1298, 0.5743])
me_mesh_002.use_remesh_preserve_volume = False
me_mesh_002.use_remesh_preserve_attributes = False
me_mesh_002.use_mirror_vertex_groups = False
me_mesh_002.update()

# ---- objects
ob_mesh_002 = bpy.data.objects.new('Mesh.002', me_mesh_002)
ob_lamp = bpy.data.objects.new('Lamp', light_spot)
ob_camera = bpy.data.objects.new('Camera', cam_camera)

# ---- transforms, parenting, visibility, modifiers, constraints
ob_mesh_002.location = (-5.121, -4.162, -0.4132)
ob_mesh_002.scale = (2.639, 2.639, 2.639)
ob_mesh_002.lock_rotations_4d = False
ob_mesh_002.empty_display_type = 'ARROWS'
ob_mesh_002.lineart.crease_threshold = 0.0
ob_lamp.location = (4.076, 1.005, 5.904)
ob_lamp.rotation_euler = (0.6503, 0.05522, 1.866)
ob_lamp.lock_rotations_4d = False
ob_lamp.empty_display_type = 'ARROWS'
ob_lamp.color = (0.0, 0.0, 0.0, 0.0)
ob_lamp.lineart.crease_threshold = 0.0
ob_camera.location = (7.481, -6.508, 5.344)
ob_camera.rotation_euler = (1.109, 0.01082, 0.8149)
ob_camera.lock_rotations_4d = False
ob_camera.empty_display_type = 'ARROWS'
ob_camera.color = (0.0, 0.0, 0.0, 0.0)
ob_camera.display_type = 'WIRE'
ob_camera.lineart.crease_threshold = 0.0

# ---- collection membership
col_collection_1.objects.link(ob_mesh_002)
col_collection_1.objects.link(ob_lamp)
col_collection_1.objects.link(ob_camera)

# ---- scene / render settings (as saved in the file)
scene.camera = ob_camera
scene.frame_start = 1; scene.frame_end = 250; scene.frame_set(1)
scene.render.engine = 'BLENDER_EEVEE_NEXT'
scene.render.image_settings.file_format = 'JPEG'
scene.render.image_settings.color_mode = 'RGB'
scene.render.image_settings.compression = 90
scene.render.resolution_x = 800
scene.render.resolution_y = 600
scene.render.pixel_aspect_x = 100.0
scene.render.pixel_aspect_y = 100.0
scene.render.fps = 25
scene.render.dither_intensity = 0.0
scene.render.use_compositing = False
scene.render.use_sequencer = False
scene.render.bake_margin = 2
scene.render.bake_bias = 0.0
scene.render.use_stamp_time = False
scene.render.use_stamp_date = False
scene.render.use_stamp_frame = False
scene.render.use_stamp_camera = False
scene.render.use_stamp_scene = False
scene.render.use_stamp_filename = False
scene.render.use_stamp_render_time = False
scene.render.stamp_font_size = 0
scene.cycles.use_denoising = False
scene.cycles.samples = 10
scene.cycles.sampling_pattern = 'TABULATED_SOBOL'
scene.cycles.light_sampling_threshold = 0.0
scene.cycles.use_adaptive_sampling = False
scene.cycles.use_light_tree = False
scene.cycles.blur_glossy = 0.0
scene.cycles.volume_bounces = 1
scene.cycles.pixel_filter_type = 'GAUSSIAN'
scene.cycles.sample_clamp_indirect = 0.0
scene.view_settings.view_transform = 'Raw'
bpy.context.view_layer.update()
